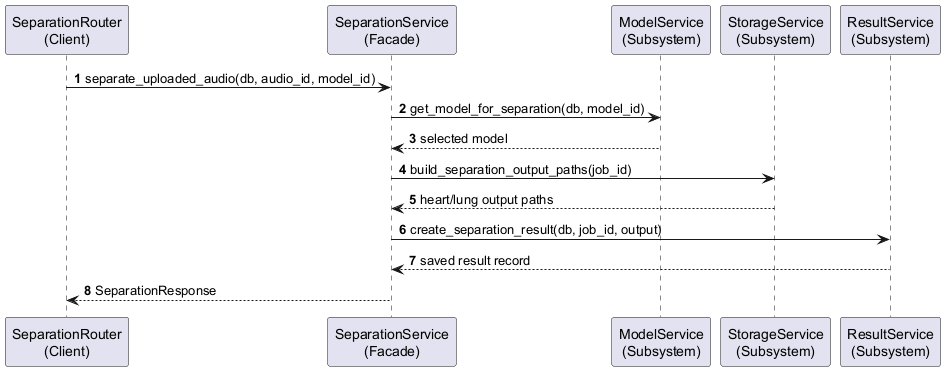

The diagram above was rendered by PlantUML. Its source (embedded in the PNG):
@startuml
' Facade Pattern sequence diagram.
' Suggested LaTeX placement: normal page.

skinparam shadowing false
autonumber

participant "SeparationRouter\n(Client)" as Router
participant "SeparationService\n(Facade)" as Service
participant "ModelService\n(Subsystem)" as ModelService
participant "StorageService\n(Subsystem)" as StorageService
participant "ResultService\n(Subsystem)" as ResultService

Router -> Service : separate_uploaded_audio(db, audio_id, model_id)

Service -> ModelService : get_model_for_separation(db, model_id)
ModelService --> Service : selected model
Service -> StorageService : build_separation_output_paths(job_id)
StorageService --> Service : heart/lung output paths
Service -> ResultService : create_separation_result(db, job_id, output)
ResultService --> Service : saved result record

Service --> Router : SeparationResponse

@enduml